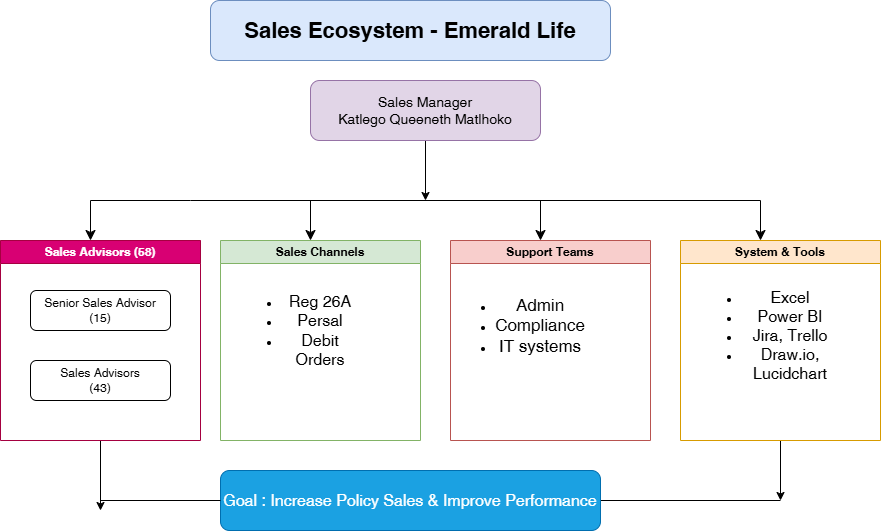

The diagram above was exported from draw.io. Its source (the exported page's mxGraphModel, read from the mxfile embedded in the PNG):
<mxGraphModel dx="2342" dy="564" grid="1" gridSize="10" guides="1" tooltips="1" connect="1" arrows="1" fold="1" page="1" pageScale="1" pageWidth="850" pageHeight="1100" math="0" shadow="0">
  <root>
    <mxCell id="0" />
    <mxCell id="1" parent="0" />
    <mxCell id="De-UlaVY3vJH5z5apD54-2" parent="1" style="rounded=1;whiteSpace=wrap;html=1;roundedPerimeter=1;fillColor=#dae8fc;strokeColor=#6c8ebf;" value="&lt;b&gt;&lt;font style=&quot;font-size: 22px;&quot;&gt;Sales Ecosystem - Emerald Life&lt;/font&gt;&lt;/b&gt;" vertex="1">
      <mxGeometry height="60" width="400" x="190" y="40" as="geometry" />
    </mxCell>
    <mxCell id="De-UlaVY3vJH5z5apD54-4" edge="1" parent="1" source="De-UlaVY3vJH5z5apD54-3" style="edgeStyle=orthogonalEdgeStyle;rounded=0;orthogonalLoop=1;jettySize=auto;html=1;exitX=0.5;exitY=1;exitDx=0;exitDy=0;defaultLabelBackgroundColor=page;">
      <mxGeometry relative="1" as="geometry">
        <mxPoint x="405" y="240" as="targetPoint" />
      </mxGeometry>
    </mxCell>
    <mxCell id="De-UlaVY3vJH5z5apD54-3" parent="1" style="rounded=1;whiteSpace=wrap;html=1;roundedPerimeter=1;fillColor=#e1d5e7;strokeColor=#9673a6;" value="&lt;font style=&quot;font-size: 14px;&quot;&gt;Sales Manager&lt;/font&gt;&lt;div&gt;&lt;font style=&quot;font-size: 14px;&quot;&gt;Katlego Queeneth Matlhoko&lt;/font&gt;&lt;/div&gt;" vertex="1">
      <mxGeometry height="60" width="230" x="290" y="120" as="geometry" />
    </mxCell>
    <mxCell id="De-UlaVY3vJH5z5apD54-5" edge="1" parent="1" style="edgeStyle=segmentEdgeStyle;endArrow=classic;html=1;curved=0;rounded=0;endSize=8;startSize=8;defaultLabelBackgroundColor=page;startArrow=none;startFill=0;" value="">
      <mxGeometry height="50" relative="1" width="50" x="0.1951" as="geometry">
        <mxPoint x="660" y="240" as="sourcePoint" />
        <mxPoint x="290" y="280" as="targetPoint" />
      </mxGeometry>
    </mxCell>
    <mxCell id="De-UlaVY3vJH5z5apD54-6" edge="1" parent="1" style="edgeStyle=segmentEdgeStyle;endArrow=classic;html=1;curved=0;rounded=0;endSize=8;startSize=8;defaultLabelBackgroundColor=page;" value="">
      <mxGeometry height="50" relative="1" width="50" x="-0.6774" as="geometry">
        <mxPoint x="250" y="240" as="sourcePoint" />
        <mxPoint x="520" y="280" as="targetPoint" />
      </mxGeometry>
    </mxCell>
    <mxCell id="De-UlaVY3vJH5z5apD54-7" edge="1" parent="1" style="edgeStyle=segmentEdgeStyle;endArrow=classic;html=1;curved=0;rounded=0;endSize=8;startSize=8;defaultLabelBackgroundColor=page;" value="">
      <mxGeometry height="50" relative="1" width="50" x="-0.2857" as="geometry">
        <mxPoint x="640" y="240" as="sourcePoint" />
        <mxPoint x="740" y="280" as="targetPoint" />
      </mxGeometry>
    </mxCell>
    <mxCell id="De-UlaVY3vJH5z5apD54-8" edge="1" parent="1" style="edgeStyle=segmentEdgeStyle;endArrow=classic;html=1;curved=0;rounded=0;endSize=8;startSize=8;defaultLabelBackgroundColor=page;" value="">
      <mxGeometry height="50" relative="1" width="50" x="0.3913" as="geometry">
        <Array as="points">
          <mxPoint x="170" y="240" />
          <mxPoint x="70" y="240" />
        </Array>
        <mxPoint x="260" y="240" as="sourcePoint" />
        <mxPoint x="70" y="280" as="targetPoint" />
      </mxGeometry>
    </mxCell>
    <mxCell id="De-UlaVY3vJH5z5apD54-23" edge="1" parent="1" source="De-UlaVY3vJH5z5apD54-9" style="edgeStyle=orthogonalEdgeStyle;rounded=0;orthogonalLoop=1;jettySize=auto;html=1;exitX=0.5;exitY=1;exitDx=0;exitDy=0;defaultLabelBackgroundColor=page;">
      <mxGeometry relative="1" as="geometry">
        <mxPoint x="80" y="550" as="targetPoint" />
      </mxGeometry>
    </mxCell>
    <mxCell id="De-UlaVY3vJH5z5apD54-9" parent="1" style="swimlane;whiteSpace=wrap;html=1;fillColor=#d80073;fontColor=#ffffff;strokeColor=#A50040;" value="Sales Advisors (58)" vertex="1">
      <mxGeometry height="200" width="200" x="-20" y="280" as="geometry" />
    </mxCell>
    <mxCell id="De-UlaVY3vJH5z5apD54-14" parent="De-UlaVY3vJH5z5apD54-9" style="rounded=1;whiteSpace=wrap;html=1;roundedPerimeter=1;" value="Senior Sales Advisor&lt;div&gt;(15)&lt;/div&gt;" vertex="1">
      <mxGeometry height="40" width="140" x="30" y="50" as="geometry" />
    </mxCell>
    <mxCell id="De-UlaVY3vJH5z5apD54-15" parent="De-UlaVY3vJH5z5apD54-9" style="rounded=1;whiteSpace=wrap;html=1;roundedPerimeter=1;" value="Sales Advisors&lt;div&gt;(43)&lt;/div&gt;" vertex="1">
      <mxGeometry height="40" width="140" x="30" y="120" as="geometry" />
    </mxCell>
    <mxCell id="De-UlaVY3vJH5z5apD54-11" parent="1" style="swimlane;whiteSpace=wrap;html=1;fillColor=#d5e8d4;strokeColor=#82b366;" value="Sales Channels" vertex="1">
      <mxGeometry height="200" width="200" x="200" y="280" as="geometry" />
    </mxCell>
    <mxCell id="De-UlaVY3vJH5z5apD54-16" parent="De-UlaVY3vJH5z5apD54-11" style="text;html=1;whiteSpace=wrap;strokeColor=none;fillColor=none;align=center;verticalAlign=middle;rounded=0;" value="&lt;ul&gt;&lt;li&gt;&lt;font style=&quot;font-size: 16px;&quot;&gt;Reg 26A&lt;/font&gt;&lt;/li&gt;&lt;li&gt;&lt;font style=&quot;font-size: 16px;&quot;&gt;Persal&lt;/font&gt;&lt;/li&gt;&lt;li&gt;&lt;font style=&quot;font-size: 16px;&quot;&gt;Debit Orders&lt;/font&gt;&lt;/li&gt;&lt;/ul&gt;" vertex="1">
      <mxGeometry height="20" width="120" x="20" y="80" as="geometry" />
    </mxCell>
    <mxCell id="De-UlaVY3vJH5z5apD54-12" parent="1" style="swimlane;whiteSpace=wrap;html=1;fillColor=#f8cecc;strokeColor=#b85450;" value="Support Teams" vertex="1">
      <mxGeometry height="200" width="200" x="430" y="280" as="geometry" />
    </mxCell>
    <mxCell id="De-UlaVY3vJH5z5apD54-17" parent="De-UlaVY3vJH5z5apD54-12" style="text;html=1;whiteSpace=wrap;strokeColor=none;fillColor=none;align=center;verticalAlign=middle;rounded=0;" value="&lt;ul&gt;&lt;li&gt;&lt;font style=&quot;font-size: 17px;&quot;&gt;Admin&lt;/font&gt;&lt;/li&gt;&lt;li&gt;&lt;font style=&quot;font-size: 17px;&quot;&gt;Compliance&lt;/font&gt;&lt;/li&gt;&lt;li&gt;&lt;font style=&quot;font-size: 17px;&quot;&gt;IT systems&lt;/font&gt;&lt;/li&gt;&lt;/ul&gt;" vertex="1">
      <mxGeometry height="30" width="60" x="40" y="70" as="geometry" />
    </mxCell>
    <mxCell id="De-UlaVY3vJH5z5apD54-19" edge="1" parent="1" source="De-UlaVY3vJH5z5apD54-13" style="edgeStyle=orthogonalEdgeStyle;rounded=0;orthogonalLoop=1;jettySize=auto;html=1;exitX=0.5;exitY=1;exitDx=0;exitDy=0;defaultLabelBackgroundColor=page;">
      <mxGeometry relative="1" as="geometry">
        <mxPoint x="760" y="540" as="targetPoint" />
      </mxGeometry>
    </mxCell>
    <mxCell id="De-UlaVY3vJH5z5apD54-13" parent="1" style="swimlane;whiteSpace=wrap;html=1;fillColor=#ffe6cc;strokeColor=#d79b00;" value="System &amp;amp; Tools" vertex="1">
      <mxGeometry height="200" width="200" x="660" y="280" as="geometry" />
    </mxCell>
    <mxCell id="De-UlaVY3vJH5z5apD54-18" parent="De-UlaVY3vJH5z5apD54-13" style="text;html=1;whiteSpace=wrap;strokeColor=none;fillColor=none;align=center;verticalAlign=middle;rounded=0;" value="&lt;ul&gt;&lt;li&gt;&lt;font style=&quot;font-size: 16px;&quot;&gt;Excel&lt;/font&gt;&lt;/li&gt;&lt;li&gt;&lt;font style=&quot;font-size: 16px;&quot;&gt;Power BI&lt;/font&gt;&lt;/li&gt;&lt;li&gt;&lt;font style=&quot;font-size: 16px;&quot;&gt;Jira, Trello&lt;/font&gt;&lt;/li&gt;&lt;li&gt;&lt;font style=&quot;font-size: 16px;&quot;&gt;Draw.io, Lucidchart&lt;/font&gt;&lt;/li&gt;&lt;/ul&gt;" vertex="1">
      <mxGeometry height="30" width="140" x="20" y="80" as="geometry" />
    </mxCell>
    <mxCell id="De-UlaVY3vJH5z5apD54-20" edge="1" parent="1" style="endArrow=none;html=1;rounded=0;defaultLabelBackgroundColor=page;" value="">
      <mxGeometry height="50" relative="1" width="50" as="geometry">
        <mxPoint x="570" y="540" as="sourcePoint" />
        <mxPoint x="760" y="540" as="targetPoint" />
      </mxGeometry>
    </mxCell>
    <mxCell id="De-UlaVY3vJH5z5apD54-22" parent="1" style="rounded=1;whiteSpace=wrap;html=1;roundedPerimeter=1;fillColor=#1ba1e2;fontColor=#ffffff;strokeColor=#006EAF;" value="&lt;font style=&quot;font-size: 16px;&quot;&gt;Goal : Increase Policy Sales &amp;amp; Improve Performance&lt;/font&gt;" vertex="1">
      <mxGeometry height="60" width="380" x="200" y="510" as="geometry" />
    </mxCell>
    <mxCell id="De-UlaVY3vJH5z5apD54-24" edge="1" parent="1" style="endArrow=none;html=1;rounded=0;defaultLabelBackgroundColor=page;entryX=0;entryY=0.5;entryDx=0;entryDy=0;" target="De-UlaVY3vJH5z5apD54-22" value="">
      <mxGeometry height="50" relative="1" width="50" as="geometry">
        <mxPoint x="80" y="540" as="sourcePoint" />
        <mxPoint x="370" y="390" as="targetPoint" />
      </mxGeometry>
    </mxCell>
  </root>
</mxGraphModel>